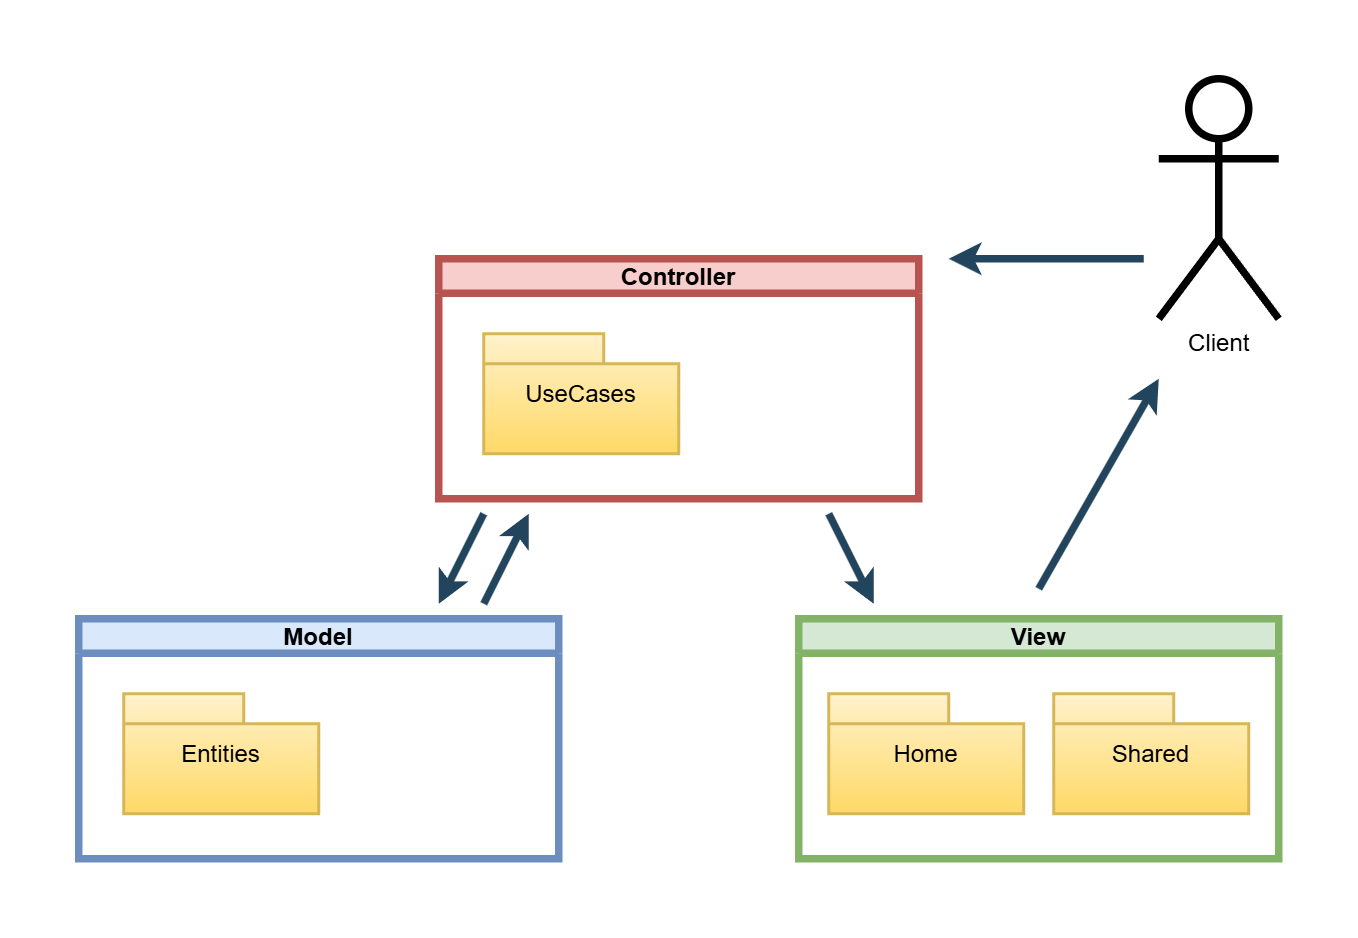

The diagram above was exported from draw.io. Its source (the exported page's mxGraphModel, read from the mxfile embedded in the PNG):
<mxGraphModel dx="1956" dy="603" grid="1" gridSize="10" guides="1" tooltips="1" connect="1" arrows="1" fold="1" page="1" pageScale="1" pageWidth="850" pageHeight="1100" math="0" shadow="0">
  <root>
    <mxCell id="0" />
    <mxCell id="1" parent="0" />
    <mxCell id="M4B6xPA40F15cq25H9yE-1" value="&lt;font style=&quot;font-size: 16px;&quot;&gt;Client&lt;/font&gt;" style="shape=umlActor;verticalLabelPosition=bottom;verticalAlign=top;html=1;outlineConnect=0;strokeWidth=5;" vertex="1" parent="1">
      <mxGeometry x="720" y="320" width="80" height="160" as="geometry" />
    </mxCell>
    <mxCell id="M4B6xPA40F15cq25H9yE-5" value="&lt;font style=&quot;font-size: 16px;&quot;&gt;Controller&lt;/font&gt;" style="swimlane;whiteSpace=wrap;html=1;strokeWidth=5;fillColor=#f8cecc;strokeColor=#b85450;" vertex="1" parent="1">
      <mxGeometry x="240" y="440" width="320" height="160" as="geometry" />
    </mxCell>
    <mxCell id="M4B6xPA40F15cq25H9yE-18" value="&lt;font style=&quot;font-size: 16px;&quot;&gt;UseCases&lt;/font&gt;" style="shape=folder;tabWidth=80;tabHeight=20;tabPosition=left;strokeWidth=2;html=1;whiteSpace=wrap;align=center;fillColor=#fff2cc;gradientColor=#ffd966;strokeColor=#d6b656;" vertex="1" parent="M4B6xPA40F15cq25H9yE-5">
      <mxGeometry x="30" y="50" width="130" height="80" as="geometry" />
    </mxCell>
    <mxCell id="M4B6xPA40F15cq25H9yE-6" value="&lt;font style=&quot;font-size: 16px;&quot;&gt;Model&lt;/font&gt;" style="swimlane;whiteSpace=wrap;html=1;strokeWidth=5;fillColor=#dae8fc;strokeColor=#6c8ebf;" vertex="1" parent="1">
      <mxGeometry y="680" width="320" height="160" as="geometry" />
    </mxCell>
    <mxCell id="M4B6xPA40F15cq25H9yE-19" value="&lt;font style=&quot;font-size: 16px;&quot;&gt;Entities&lt;/font&gt;" style="shape=folder;tabWidth=80;tabHeight=20;tabPosition=left;strokeWidth=2;html=1;whiteSpace=wrap;align=center;fillColor=#fff2cc;gradientColor=#ffd966;strokeColor=#d6b656;" vertex="1" parent="M4B6xPA40F15cq25H9yE-6">
      <mxGeometry x="30" y="50" width="130" height="80" as="geometry" />
    </mxCell>
    <mxCell id="M4B6xPA40F15cq25H9yE-7" value="&lt;font style=&quot;font-size: 16px;&quot;&gt;View&lt;/font&gt;" style="swimlane;whiteSpace=wrap;html=1;strokeWidth=5;fillColor=#d5e8d4;strokeColor=#82b366;" vertex="1" parent="1">
      <mxGeometry x="480" y="680" width="320" height="160" as="geometry" />
    </mxCell>
    <mxCell id="M4B6xPA40F15cq25H9yE-16" value="&lt;font style=&quot;font-size: 16px;&quot;&gt;Home&lt;/font&gt;" style="shape=folder;tabWidth=80;tabHeight=20;tabPosition=left;strokeWidth=2;html=1;whiteSpace=wrap;align=center;fillColor=#fff2cc;gradientColor=#ffd966;strokeColor=#d6b656;" vertex="1" parent="M4B6xPA40F15cq25H9yE-7">
      <mxGeometry x="20" y="50" width="130" height="80" as="geometry" />
    </mxCell>
    <mxCell id="M4B6xPA40F15cq25H9yE-17" value="&lt;font style=&quot;font-size: 16px;&quot;&gt;Shared&lt;/font&gt;" style="shape=folder;tabWidth=80;tabHeight=20;tabPosition=left;strokeWidth=2;html=1;whiteSpace=wrap;align=center;fillColor=#fff2cc;gradientColor=#ffd966;strokeColor=#d6b656;" vertex="1" parent="M4B6xPA40F15cq25H9yE-7">
      <mxGeometry x="170" y="50" width="130" height="80" as="geometry" />
    </mxCell>
    <mxCell id="M4B6xPA40F15cq25H9yE-8" value="" style="endArrow=classic;html=1;rounded=0;strokeWidth=5;fillColor=#bac8d3;strokeColor=#23445d;" edge="1" parent="1">
      <mxGeometry width="50" height="50" relative="1" as="geometry">
        <mxPoint x="710" y="440" as="sourcePoint" />
        <mxPoint x="580" y="440" as="targetPoint" />
      </mxGeometry>
    </mxCell>
    <mxCell id="M4B6xPA40F15cq25H9yE-9" value="" style="endArrow=classic;html=1;rounded=0;strokeWidth=5;fillColor=#bac8d3;strokeColor=#23445d;" edge="1" parent="1">
      <mxGeometry width="50" height="50" relative="1" as="geometry">
        <mxPoint x="640" y="660" as="sourcePoint" />
        <mxPoint x="720" y="520" as="targetPoint" />
      </mxGeometry>
    </mxCell>
    <mxCell id="M4B6xPA40F15cq25H9yE-10" value="" style="endArrow=classic;html=1;rounded=0;strokeWidth=5;fillColor=#bac8d3;strokeColor=#23445d;" edge="1" parent="1">
      <mxGeometry width="50" height="50" relative="1" as="geometry">
        <mxPoint x="500" y="610" as="sourcePoint" />
        <mxPoint x="530" y="670" as="targetPoint" />
      </mxGeometry>
    </mxCell>
    <mxCell id="M4B6xPA40F15cq25H9yE-12" value="" style="endArrow=classic;html=1;rounded=0;strokeWidth=5;fillColor=#bac8d3;strokeColor=#23445d;" edge="1" parent="1">
      <mxGeometry width="50" height="50" relative="1" as="geometry">
        <mxPoint x="270" y="670" as="sourcePoint" />
        <mxPoint x="300" y="610" as="targetPoint" />
      </mxGeometry>
    </mxCell>
    <mxCell id="M4B6xPA40F15cq25H9yE-13" value="" style="endArrow=classic;html=1;rounded=0;strokeWidth=5;fillColor=#bac8d3;strokeColor=#23445d;" edge="1" parent="1">
      <mxGeometry width="50" height="50" relative="1" as="geometry">
        <mxPoint x="270" y="610" as="sourcePoint" />
        <mxPoint x="240" y="670" as="targetPoint" />
      </mxGeometry>
    </mxCell>
  </root>
</mxGraphModel>